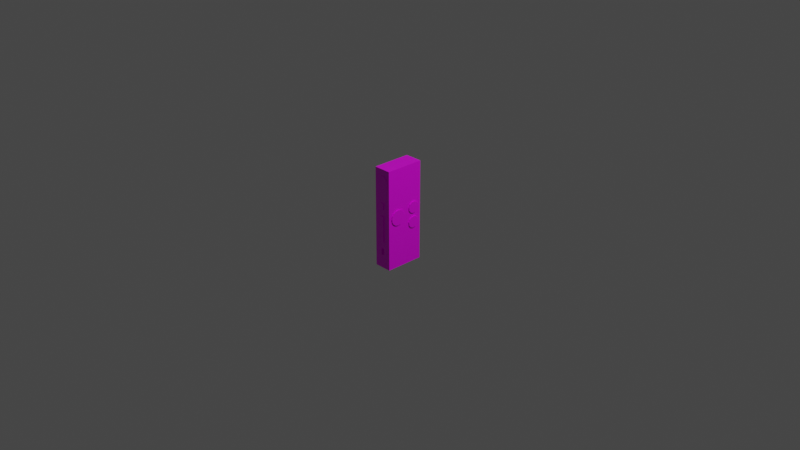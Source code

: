 # Source: diktafon1.blend  (saved by Blender 2.90.8; exported with 4.5.12 LTS)
import bpy
from mathutils import Matrix  # noqa: F401  (used for matrix-valued properties, if any)

bpy.ops.wm.read_factory_settings(use_empty=True)
scene = bpy.context.scene
scene.name = 'Scene'

# ---- collections
col_collection = bpy.data.collections.new('Collection'); scene.collection.children.link(col_collection)

# ---- images (referenced by path relative to the original .blend; pixels are not part of the script)
import os
ASSET_DIR = os.environ.get("B2B_ASSET_DIR", "")  # directory of the original .blend (textures are referenced by path, not embedded)
HERE = os.path.dirname(os.path.abspath(__file__))  # packed textures are extracted next to this script under _unpacked/

def load_image(name, relpath, width, height, colorspace="sRGB"):
    """Load a texture the original file referenced (path relative to the .blend, or extracted next to this script)."""
    p = next((c for c in (os.path.join(HERE, relpath), os.path.join(ASSET_DIR, relpath)) if relpath and os.path.exists(c)), "")
    if p:
        img = bpy.data.images.load(p, check_existing=True)
        img.name = name
    else:  # same state as the original file: an image datablock whose file is absent (Cycles renders it pink)
        img = bpy.data.images.new(name, width, height)
        img.source = "FILE"
        img.filepath = "//" + (relpath or name)
    img.colorspace_settings.name = colorspace
    return img
img_render_result = load_image('Render Result', '', 1024, 1024, 'sRGB')

# ---- materials (node trees are filled in below, after node groups)
mat_material = bpy.data.materials.new('Material')
mat_material.alpha_threshold = 0.0
mat_material.use_transparent_shadow = False
mat_material.line_color = (0.0, 0.0, 0.0, 1.0)

# ---- material node trees
mat_material.use_nodes = True; mat_material.node_tree.nodes.clear()
_N = mat_material.node_tree.nodes; _L = mat_material.node_tree.links
n0 = _N.new('ShaderNodeOutputMaterial'); n0.name = 'Material Output'; n0.location = (300, 300)
n1 = _N.new('ShaderNodeBsdfPrincipled'); n1.name = 'Principled BSDF'; n1.location = (10, 300)
n1.distribution = 'GGX'
n1.subsurface_method = 'BURLEY'
n1.inputs[2].default_value = 0.4
n1.inputs[3].default_value = 1.45
n1.inputs[27].default_value = (0.0, 0.0, 0.0, 1.0)
n1.inputs[28].default_value = 1.0
n2 = _N.new('ShaderNodeTexImage'); n2.name = 'Image Texture'; n2.location = (-280, 280)
n2.image = img_render_result
_L.new(n1.outputs[0], n0.inputs[0])
_L.new(n2.outputs[0], n1.inputs[0])
n0.is_active_output = True

# ---- world
world_world = bpy.data.worlds.new('World'); scene.world = world_world
world_world.use_nodes = True; world_world.node_tree.nodes.clear()
_N = world_world.node_tree.nodes; _L = world_world.node_tree.links
n0 = _N.new('ShaderNodeOutputWorld'); n0.name = 'World Output'; n0.location = (300, 300)
n1 = _N.new('ShaderNodeBackground'); n1.name = 'Background'; n1.location = (10, 300)
n1.inputs[0].default_value = (0.05088, 0.05088, 0.05088, 1.0)
_L.new(n1.outputs[0], n0.inputs[0])
n0.is_active_output = True
world_world.color = (0.05088, 0.05088, 0.05088)
world_world.use_sun_shadow = False
world_world.sun_shadow_jitter_overblur = 0.0

# ---- cameras
cam_camera = bpy.data.cameras.new('Camera')
cam_camera.clip_end = 100.0
cam_camera.ortho_scale = 7.314

# ---- lights
light_light = bpy.data.lights.new('Light', 'POINT')
light_light.transmission_factor = 0.0
light_light.energy = 1000.0
light_light.shadow_soft_size = 0.1
light_light.shadow_maximum_resolution = 0.006
light_light.use_absolute_resolution = True

# ---- meshes
me_cube = bpy.data.meshes.new('Cube')
me_cube.from_pydata([(0.1087, 0.1848, 0.6209), (0.1087, 0.1848, -0.4671), (0.1087, -0.2398, 0.6209), (0.1087, -0.2398, -0.4671), (-0.08252, 0.1848, 0.6209), (-0.08252, 0.1848, -0.4671), (-0.08252, -0.2398, 0.6209), (-0.08252, -0.2398, -0.4671), (0.1087, 0.1531, 0.5892), (0.1087, 0.1044, -0.3867), (0.1087, -0.2081, 0.5892), (0.1087, -0.1594, -0.3867), (0.1087, 0.1848, 0.2582), (0.1087, 0.1848, -0.1044), (-0.08252, -0.2398, -0.1044), (-0.08252, -0.2398, 0.2582), (0.1087, -0.2398, 0.2582), (0.1087, -0.2398, -0.1044), (-0.08252, 0.1848, 0.2582), (-0.08252, 0.1848, -0.1044), (0.1087, 0.1531, 0.2899), (0.1087, 0.1044, -0.1848), (0.1087, -0.2081, 0.2899), (0.1087, -0.1594, -0.1848), (0.1087, 0.1848, -0.1044), (0.1087, 0.1848, -0.4671), (0.1087, -0.2398, -0.1044), (0.1087, -0.2398, -0.4671), (0.1087, 0.1848, 0.2253), (0.1087, 0.1848, 0.1923), (0.1087, 0.1848, 0.1593), (0.1087, 0.1848, 0.1263), (0.1087, 0.1848, 0.09338), (0.1087, 0.1848, 0.06041), (0.1087, 0.1848, 0.02744), (0.1087, 0.1848, -0.005531), (0.1087, 0.1848, -0.0385), (0.1087, 0.1848, -0.07147), (0.1087, -0.2398, 0.2253), (0.1087, -0.2398, 0.1923), (0.1087, -0.2398, 0.1593), (0.1087, -0.2398, 0.1263), (0.1087, -0.2398, 0.09338), (0.1087, -0.2398, 0.06041), (0.1087, -0.2398, 0.02744), (0.1087, -0.2398, -0.005531), (0.1087, -0.2398, -0.0385), (0.1087, -0.2398, -0.07147), (0.1087, 0.1462, -0.1044), (0.1087, 0.1076, -0.1044), (0.1087, 0.06902, -0.1044), (0.1087, 0.03042, -0.1044), (0.1087, -0.008186, -0.1044), (0.1087, -0.04679, -0.1044), (0.1087, -0.08539, -0.1044), (0.1087, -0.124, -0.1044), (0.1087, -0.1626, -0.1044), (0.1087, -0.2012, -0.1044), (0.1087, 0.1462, 0.2899), (0.1087, 0.1076, 0.2899), (0.1087, 0.06902, 0.2899), (0.1087, 0.03042, 0.2899), (0.1087, -0.008186, 0.2899), (0.1087, -0.04679, 0.2899), (0.1087, -0.08539, 0.2899), (0.1087, -0.124, 0.2899), (0.1087, -0.1626, 0.2899), (0.1087, -0.2012, 0.2899), (0.1087, 0.1376, -0.06148), (0.1087, 0.1113, -0.08084), (0.1087, 0.07879, -0.08444), (0.1087, 0.04885, -0.07131), (0.1087, -0.008186, -0.07147), (0.1087, -0.04679, -0.07147), (0.1087, -0.08539, -0.07147), (0.1087, -0.124, -0.07147), (0.1087, -0.1626, -0.07147), (0.1087, -0.2012, -0.07147), (0.1087, 0.1507, -0.03155), (0.1087, 0.02949, -0.04497), (0.1087, -0.008186, -0.0385), (0.1087, -0.04679, -0.0385), (0.1087, -0.08539, -0.0385), (0.1087, -0.124, -0.0385), (0.1087, -0.1626, -0.0385), (0.1087, -0.2012, -0.0385), (0.1087, 0.1471, 0.0009422), (0.1087, 0.0259, -0.01249), (0.1087, -0.008186, -0.005531), (0.1087, -0.04679, -0.005531), (0.1087, -0.08539, -0.005531), (0.1087, -0.124, -0.005531), (0.1087, -0.1626, -0.005531), (0.1087, -0.2012, -0.005531), (0.1087, 0.1278, 0.02728), (0.1087, 0.09785, 0.04041), (0.1087, 0.06536, 0.03681), (0.1087, 0.03902, 0.01745), (0.1087, -0.008186, 0.02744), (0.1087, -0.06504, 0.03443), (0.1087, -0.09209, 0.01636), (0.1087, -0.124, 0.01001), (0.1087, -0.1559, 0.01636), (0.1087, -0.1829, 0.03443), (0.1087, 0.1462, 0.06041), (0.1087, 0.1076, 0.06041), (0.1087, 0.06902, 0.06041), (0.1087, 0.03042, 0.06041), (0.1087, -0.008186, 0.06041), (0.1087, -0.04697, 0.06148), (0.1187, -0.1626, 0.06041), (0.1187, -0.124, 0.06041), (0.1187, -0.08539, 0.06041), (0.1087, -0.201, 0.06148), (0.1087, 0.1376, 0.1034), (0.1087, 0.1113, 0.08401), (0.1087, 0.07879, 0.08041), (0.1087, 0.04885, 0.09354), (0.1087, -0.008186, 0.09338), (0.1087, -0.04063, 0.09338), (0.1187, -0.04697, 0.06148), (0.1187, -0.1829, 0.03443), (0.1187, -0.1559, 0.01636), (0.1087, -0.2074, 0.09338), (0.1087, 0.1507, 0.1333), (0.1187, 0.04885, -0.07131), (0.1187, 0.07879, -0.08444), (0.1087, 0.02949, 0.1199), (0.1087, -0.008186, 0.1263), (0.1087, -0.04697, 0.1253), (0.1187, -0.124, 0.01001), (0.1187, -0.09209, 0.01636), (0.1187, -0.06504, 0.03443), (0.1087, -0.201, 0.1253), (0.1087, 0.1471, 0.1658), (0.1187, 0.1113, -0.08084), (0.1187, 0.1376, -0.06148), (0.1087, 0.0259, 0.1524), (0.1087, -0.008186, 0.1593), (0.1087, -0.06504, 0.1523), (0.1087, -0.09209, 0.1704), (0.1087, -0.124, 0.1767), (0.1087, -0.1559, 0.1704), (0.1087, -0.1829, 0.1523), (0.1087, 0.1278, 0.1921), (0.1087, 0.09785, 0.2053), (0.1087, 0.06536, 0.2017), (0.1087, 0.03902, 0.1823), (0.1087, -0.008186, 0.1923), (0.1087, -0.04679, 0.1923), (0.1087, -0.08539, 0.1923), (0.1087, -0.124, 0.1923), (0.1087, -0.1626, 0.1923), (0.1087, -0.2012, 0.1923), (0.1087, 0.1462, 0.2253), (0.1087, 0.1076, 0.2253), (0.1087, 0.06902, 0.2253), (0.1087, 0.03042, 0.2253), (0.1087, -0.008186, 0.2253), (0.1087, -0.04679, 0.2253), (0.1087, -0.08539, 0.2253), (0.1087, -0.124, 0.2253), (0.1087, -0.1626, 0.2253), (0.1087, -0.2012, 0.2253), (-0.08252, -0.2398, 0.3308), (-0.08252, -0.2398, 0.4033), (-0.08252, -0.2398, 0.4758), (-0.08252, -0.2398, 0.5484), (0.1087, -0.2398, -0.177), (0.1087, -0.2398, -0.2495), (0.1087, -0.2398, -0.322), (0.1087, -0.2398, -0.3946), (0.07045, -0.2398, 0.6209), (0.03221, -0.2398, 0.6209), (-0.006034, -0.2398, 0.6209), (-0.04428, -0.2398, 0.6209), (-0.04428, -0.2398, -0.4671), (-0.006034, -0.2398, -0.4671), (0.03221, -0.2398, -0.4671), (0.07045, -0.2398, -0.4671), (-0.08252, -0.2398, -0.3946), (-0.08252, -0.2398, -0.322), (-0.08252, -0.2398, -0.2495), (-0.08252, -0.2398, -0.177), (-0.08252, -0.2398, -0.03191), (-0.08252, -0.2398, 0.04063), (-0.08252, -0.2398, 0.1132), (-0.08252, -0.2398, 0.1857), (0.1087, -0.2398, 0.5484), (0.1087, -0.2398, 0.4758), (0.1087, -0.2398, 0.4033), (0.1087, -0.2398, 0.3308), (0.1087, -0.2398, 0.1857), (0.1087, -0.2398, 0.1132), (0.1087, -0.2398, 0.04063), (0.1087, -0.2398, -0.03191), (0.07045, -0.2398, -0.1044), (0.03221, -0.2398, -0.1044), (-0.006034, -0.2398, -0.1044), (-0.04428, -0.2398, -0.1044), (0.07045, -0.2398, 0.2582), (0.03221, -0.2398, 0.2582), (-0.006034, -0.2398, 0.2582), (-0.04428, -0.2398, 0.2582), (0.07045, -0.2398, -0.03191), (0.03221, -0.2398, -0.03191), (-0.006034, -0.2398, -0.03191), (-0.04428, -0.2398, -0.03191), (0.07045, -0.2398, 0.04063), (0.03221, -0.2398, 0.04063), (-0.006034, -0.2398, 0.04063), (-0.04428, -0.2398, 0.04063), (0.07045, -0.2398, 0.1132), (0.03221, -0.2398, 0.1132), (-0.006034, -0.2398, 0.1132), (-0.04428, -0.2398, 0.1132), (0.07045, -0.2398, 0.1857), (0.03221, -0.2398, 0.1857), (-0.006034, -0.2398, 0.1857), (-0.04428, -0.2398, 0.1857), (0.07045, -0.2398, -0.3946), (0.03221, -0.2398, -0.3946), (-0.006034, -0.2398, -0.3946), (-0.04428, -0.2398, -0.3946), (0.07045, -0.2398, -0.322), (0.03221, -0.2398, -0.322), (-0.006034, -0.2398, -0.322), (-0.04428, -0.2398, -0.322), (0.07045, -0.2398, -0.2495), (0.03221, -0.2398, -0.2495), (-0.006034, -0.2398, -0.2495), (-0.04428, -0.2398, -0.2495), (0.07045, -0.2398, -0.177), (0.03221, -0.2398, -0.177), (-0.006034, -0.2398, -0.177), (-0.04428, -0.2398, -0.177), (0.07045, -0.2398, 0.3308), (0.03221, -0.2398, 0.3308), (-0.006034, -0.2398, 0.3308), (-0.04428, -0.2398, 0.3308), (0.07657, -0.2398, 0.4297), (0.03734, -0.2398, 0.4012), (-0.01116, -0.2398, 0.4012), (-0.05039, -0.2398, 0.4297), (0.09156, -0.2398, 0.4758), (-0.06538, -0.2398, 0.4758), (0.07657, -0.2398, 0.522), (0.03734, -0.2398, 0.5505), (-0.01116, -0.2398, 0.5505), (-0.05039, -0.2398, 0.522), (0.1087, -0.06504, 0.03443), (0.1087, -0.09209, 0.01636), (0.1087, -0.124, 0.01001), (0.1087, -0.1559, 0.01636), (0.1087, -0.1829, 0.03443), (0.1087, -0.04697, 0.06148), (0.1187, 0.1471, 0.1658), (0.1187, 0.02949, 0.1199), (0.1187, 0.06902, 0.1263), (0.1087, -0.201, 0.06148), (0.1087, -0.04063, 0.09338), (0.1187, 0.1076, 0.1263), (0.1187, 0.1507, 0.1333), (0.1187, 0.04885, 0.09354), (0.1087, -0.2074, 0.09338), (0.1087, -0.04697, 0.1253), (0.1187, 0.07879, 0.08041), (0.1187, 0.1113, 0.08401), (0.1187, 0.1376, 0.1034), (0.1087, -0.201, 0.1253), (0.1087, -0.06504, 0.1523), (0.1087, -0.09209, 0.1704), (0.1087, -0.124, 0.1767), (0.1087, -0.1559, 0.1704), (0.1087, -0.1829, 0.1523), (0.1187, -0.201, 0.06148), (0.1187, -0.04063, 0.09338), (0.1187, -0.08539, 0.09338), (0.1187, -0.124, 0.09338), (0.1187, -0.1626, 0.09338), (0.1187, -0.2074, 0.09338), (0.1187, -0.04697, 0.1253), (0.1187, -0.08539, 0.1263), (0.1187, -0.124, 0.1263), (0.1187, -0.1626, 0.1263), (0.1187, -0.201, 0.1253), (0.1187, -0.06504, 0.1523), (0.1187, -0.09209, 0.1704), (0.1187, -0.124, 0.1767), (0.1187, -0.1559, 0.1704), (0.1187, -0.1829, 0.1523), (0.1187, 0.1076, 0.1593), (0.1187, 0.06902, 0.1593), (0.1187, 0.0259, 0.1524), (0.1187, 0.1278, 0.1921), (0.1187, 0.09785, 0.2053), (0.1187, 0.06536, 0.2017), (0.1187, 0.03902, 0.1823), (0.1187, 0.1507, -0.03155), (0.1187, 0.1076, -0.0385), (0.1187, 0.06902, -0.0385), (0.1187, 0.02949, -0.04497), (0.1187, 0.1471, 0.0009422), (0.1187, 0.1076, -0.005531), (0.1187, 0.06902, -0.005531), (0.1187, 0.0259, -0.01249), (0.1187, 0.1278, 0.02728), (0.1187, 0.09785, 0.04041), (0.1187, 0.06536, 0.03681), (0.1187, 0.03902, 0.01745), (0.1087, 0.1848, 0.6209), (0.1087, -0.2398, 0.6209), (0.1087, 0.1848, 0.2582), (0.1087, -0.2398, 0.2582), (0.1087, -0.2012, 0.2582), (0.1087, 0.1462, 0.2582), (0.1087, 0.1076, 0.2582), (0.1087, 0.06902, 0.2582), (0.1087, 0.03042, 0.2582), (0.1087, -0.008186, 0.2582), (0.1087, -0.04679, 0.2582), (0.1087, -0.08539, 0.2582), (0.1087, -0.124, 0.2582), (0.1087, -0.1626, 0.2582), (0.03221, -0.2161, -0.322), (-0.006034, -0.2161, -0.322), (0.03221, -0.2161, -0.2495), (-0.006034, -0.2161, -0.2495), (0.03221, -0.2498, -0.1044), (-0.006034, -0.2498, -0.1044), (0.03221, -0.2498, -0.03191), (-0.006034, -0.2498, -0.03191), (0.03221, -0.2498, 0.04063), (-0.006034, -0.2498, 0.04063), (0.03221, -0.2498, 0.1132), (-0.006034, -0.2498, 0.1132), (0.03221, -0.2498, -0.177), (-0.006034, -0.2498, -0.177), (0.03221, -0.2498, 0.2582), (-0.006034, -0.2498, 0.2582), (0.03221, -0.2498, 0.1857), (-0.006034, -0.2498, 0.1857), (0.07657, -0.2448, 0.4297), (0.03734, -0.2448, 0.4012), (-0.01116, -0.2448, 0.4012), (-0.05039, -0.2448, 0.4297), (0.09156, -0.2448, 0.4758), (0.03221, -0.2448, 0.4758), (-0.006034, -0.2448, 0.4758), (-0.06538, -0.2448, 0.4758), (0.07657, -0.2448, 0.522), (0.03734, -0.2448, 0.5505), (-0.01116, -0.2448, 0.5505), (-0.05039, -0.2448, 0.522)], [], [(0, 4, 6, 175, 174, 173, 172, 2), (249, 175, 6, 167), (15, 164, 165, 166, 167, 6, 4, 18), (5, 1, 3, 179, 178, 177, 176, 7), (12, 0, 310, 312), (18, 4, 0, 12), (20, 8, 10, 22, 67, 66, 65, 64, 63, 62, 61, 60, 59, 58), (3, 1, 25, 27), (0, 2, 311, 310), (17, 168, 169, 170, 171, 3, 27, 26), (2, 188, 189, 190, 191, 16, 313, 311), (16, 192, 193, 194, 195, 17, 26, 47, 46, 45, 44, 43, 42, 41, 40, 39, 38, 313), (9, 21, 23, 11), (163, 314, 313, 38), (5, 19, 13, 1), (19, 18, 12, 13), (1, 13, 24, 25), (13, 12, 312, 28, 29, 30, 31, 32, 33, 34, 35, 36, 37, 24), (7, 180, 181, 182, 183, 14, 19, 5), (14, 184, 185, 186, 187, 15, 18, 19), (235, 199, 14, 183), (219, 203, 15, 187), (21, 9, 25, 24), (11, 23, 26, 27), (9, 11, 27, 25), (23, 21, 24, 48, 49, 50, 51, 52, 53, 54, 55, 56, 57, 26), (57, 77, 47, 26), (77, 85, 46, 47), (85, 93, 45, 46), (93, 103, 44, 45), (103, 113, 43, 44), (113, 123, 42, 43), (123, 133, 41, 42), (133, 143, 40, 41), (143, 153, 39, 40), (153, 163, 38, 39), (24, 37, 68, 48), (48, 68, 69, 49), (49, 69, 70, 50), (50, 70, 71, 51), (51, 71, 72, 52), (52, 72, 73, 53), (53, 73, 74, 54), (54, 74, 75, 55), (55, 75, 76, 56), (56, 76, 77, 57), (37, 36, 78, 68), (95, 96, 308, 307), (94, 95, 307, 306), (68, 78, 298, 136), (71, 79, 80, 72), (72, 80, 81, 73), (73, 81, 82, 74), (74, 82, 83, 75), (75, 83, 84, 76), (76, 84, 85, 77), (36, 35, 86, 78), (78, 86, 302, 298), (71, 70, 126, 125), (79, 71, 125, 301), (79, 87, 88, 80), (80, 88, 89, 81), (81, 89, 90, 82), (82, 90, 91, 83), (83, 91, 92, 84), (84, 92, 93, 85), (35, 34, 94, 86), (86, 94, 306, 302), (87, 79, 301, 305), (97, 87, 305, 309), (87, 97, 98, 88), (88, 98, 99, 89), (89, 99, 100, 90), (90, 100, 101, 91), (91, 101, 102, 92), (92, 102, 103, 93), (34, 33, 104, 94), (94, 104, 105, 95), (95, 105, 106, 96), (96, 106, 107, 97), (97, 107, 108, 98), (98, 108, 109, 99), (123, 113, 259, 264), (103, 102, 253, 254), (142, 143, 274, 273), (102, 101, 252, 253), (33, 32, 114, 104), (104, 114, 115, 105), (105, 115, 116, 106), (106, 116, 117, 107), (107, 117, 118, 108), (108, 118, 119, 109), (119, 129, 265, 260), (141, 142, 273, 272), (101, 100, 251, 252), (143, 133, 269, 274), (32, 31, 124, 114), (134, 144, 294, 256), (137, 127, 257, 293), (115, 114, 268, 267), (117, 127, 128, 118), (118, 128, 129, 119), (113, 103, 254, 259), (140, 141, 272, 271), (100, 99, 250, 251), (139, 140, 271, 270), (31, 30, 134, 124), (145, 146, 296, 295), (147, 137, 293, 297), (144, 145, 295, 294), (127, 137, 138, 128), (128, 138, 139, 129), (109, 119, 260, 255), (133, 123, 264, 269), (129, 139, 270, 265), (99, 109, 255, 250), (30, 29, 144, 134), (117, 116, 266, 263), (146, 147, 297, 296), (116, 115, 267, 266), (137, 147, 148, 138), (138, 148, 149, 139), (139, 149, 150, 140), (140, 150, 151, 141), (141, 151, 152, 142), (142, 152, 153, 143), (29, 28, 154, 144), (144, 154, 155, 145), (145, 155, 156, 146), (146, 156, 157, 147), (147, 157, 158, 148), (148, 158, 159, 149), (149, 159, 160, 150), (150, 160, 161, 151), (151, 161, 162, 152), (152, 162, 163, 153), (28, 312, 315, 154), (154, 315, 316, 155), (155, 316, 317, 156), (156, 317, 318, 157), (157, 318, 319, 158), (158, 319, 320, 159), (159, 320, 321, 160), (160, 321, 322, 161), (161, 322, 323, 162), (162, 323, 314, 163), (199, 207, 184, 14), (207, 211, 185, 184), (211, 215, 186, 185), (215, 219, 187, 186), (17, 195, 204, 196), (196, 204, 205, 197), (214, 210, 333, 335), (198, 206, 207, 199), (195, 194, 208, 204), (204, 208, 209, 205), (213, 214, 335, 334), (206, 210, 211, 207), (194, 193, 212, 208), (208, 212, 213, 209), (210, 206, 331, 333), (210, 214, 215, 211), (193, 192, 216, 212), (212, 216, 217, 213), (213, 217, 218, 214), (214, 218, 219, 215), (192, 16, 200, 216), (216, 200, 201, 217), (217, 201, 338, 340), (218, 202, 203, 219), (176, 223, 180, 7), (223, 227, 181, 180), (227, 231, 182, 181), (231, 235, 183, 182), (3, 171, 220, 179), (179, 220, 221, 178), (178, 221, 222, 177), (177, 222, 223, 176), (171, 170, 224, 220), (220, 224, 225, 221), (221, 225, 226, 222), (222, 226, 227, 223), (170, 169, 228, 224), (224, 228, 229, 225), (226, 225, 324, 325), (226, 230, 231, 227), (169, 168, 232, 228), (228, 232, 233, 229), (229, 233, 234, 230), (230, 234, 235, 231), (168, 17, 196, 232), (232, 196, 197, 233), (233, 197, 328, 336), (234, 198, 199, 235), (203, 239, 164, 15), (239, 243, 165, 164), (243, 245, 166, 165), (245, 249, 167, 166), (16, 191, 236, 200), (200, 236, 237, 201), (201, 237, 238, 202), (202, 238, 239, 203), (191, 190, 240, 236), (236, 240, 241, 237), (237, 241, 242, 238), (238, 242, 243, 239), (190, 189, 244, 240), (242, 241, 343, 344), (247, 248, 352, 351), (249, 245, 349, 353), (189, 188, 246, 244), (240, 244, 346, 342), (245, 243, 345, 349), (241, 240, 342, 343), (188, 2, 172, 246), (246, 172, 173, 247), (247, 173, 174, 248), (248, 174, 175, 249), (272, 273, 289, 288), (254, 253, 122, 121), (255, 260, 276, 120), (271, 272, 288, 287), (253, 252, 130, 122), (274, 269, 285, 290), (259, 254, 121, 275), (270, 271, 287, 286), (252, 251, 131, 130), (260, 265, 281, 276), (251, 250, 132, 131), (264, 259, 275, 280), (265, 270, 286, 281), (250, 255, 120, 132), (269, 264, 280, 285), (273, 274, 290, 289), (132, 120, 112, 131), (131, 112, 111, 130), (130, 111, 110, 122), (122, 110, 275, 121), (120, 276, 277, 112), (112, 277, 278, 111), (111, 278, 279, 110), (110, 279, 280, 275), (276, 281, 282, 277), (277, 282, 283, 278), (278, 283, 284, 279), (279, 284, 285, 280), (281, 286, 287, 282), (282, 287, 288, 283), (283, 288, 289, 284), (284, 289, 290, 285), (268, 262, 261, 267), (267, 261, 258, 266), (266, 258, 257, 263), (262, 256, 291, 261), (261, 291, 292, 258), (258, 292, 293, 257), (256, 294, 295, 291), (291, 295, 296, 292), (292, 296, 297, 293), (127, 117, 263, 257), (124, 134, 256, 262), (114, 124, 262, 268), (136, 298, 299, 135), (135, 299, 300, 126), (126, 300, 301, 125), (298, 302, 303, 299), (299, 303, 304, 300), (300, 304, 305, 301), (302, 306, 307, 303), (303, 307, 308, 304), (304, 308, 309, 305), (69, 68, 136, 135), (70, 69, 135, 126), (96, 97, 309, 308), (10, 8, 310, 311), (8, 20, 312, 310), (22, 10, 311, 313), (67, 22, 313, 314), (20, 58, 315, 312), (58, 59, 316, 315), (59, 60, 317, 316), (60, 61, 318, 317), (61, 62, 319, 318), (62, 63, 320, 319), (63, 64, 321, 320), (64, 65, 322, 321), (65, 66, 323, 322), (66, 67, 314, 323), (324, 326, 327, 325), (230, 226, 325, 327), (229, 230, 327, 326), (225, 229, 326, 324), (328, 330, 331, 329), (330, 332, 333, 331), (332, 334, 335, 333), (336, 328, 329, 337), (198, 234, 337, 329), (234, 233, 336, 337), (197, 205, 330, 328), (205, 209, 332, 330), (206, 198, 329, 331), (209, 213, 334, 332), (340, 338, 339, 341), (201, 202, 339, 338), (218, 217, 340, 341), (202, 218, 341, 339), (342, 346, 347, 343), (343, 347, 348, 344), (344, 348, 349, 345), (346, 350, 351, 347), (347, 351, 352, 348), (348, 352, 353, 349), (244, 246, 350, 346), (248, 249, 353, 352), (243, 242, 344, 345), (246, 247, 351, 350)])
_uv = me_cube.uv_layers.new(name='UVMap')
_uv.uv.foreach_set('vector', [0.7382, 0.9499, 0.6698, 0.8486, 0.7039, 0.7364, 0.7183, 0.733, 0.7343, 0.7308, 0.7546, 0.7279, 0.7761, 0.7249, 0.7999, 0.7234, 0.6915, 0.697, 0.7183, 0.733, 0.7039, 0.7364, 0.6878, 0.7158, 0.5578, 0.6188, 0.5972, 0.6411, 0.632, 0.6655, 0.6622, 0.691, 0.6878, 0.7158, 0.7039, 0.7364, 0.6698, 0.8486, 0.4618, 0.8501, 0.1365, 0.6176, 0.0001002, 0.6534, 0.1281, 0.4612, 0.1403, 0.4817, 0.1513, 0.4985, 0.161, 0.5125, 0.1695, 0.5231, 0.1764, 0.5312, nan, nan, nan, nan, nan, nan, nan, nan, 0.4618, 0.8501, 0.6698, 0.8486, 0.7382, 0.9499, 0.4508, 0.9999, 0.5242, 0.07951, 0.7096, 0.02547, 0.7746, 0.2491, 0.5894, 0.303, 0.5882, 0.2987, 0.5813, 0.2748, 0.5743, 0.251, 0.5674, 0.2271, 0.5604, 0.2033, 0.5534, 0.1794, 0.5465, 0.1555, 0.5395, 0.1316, 0.5325, 0.1077, 0.5255, 0.08378, 0.375, 0.75, 0.375, 0.5, 0.375, 0.5, 0.375, 0.75, 0.625, 0.5, 0.625, 0.75, 0.625, 0.75, 0.625, 0.5, 0.3518, 0.3944, 0.2907, 0.4124, 0.2418, 0.4282, 0.2075, 0.4393, 0.173, 0.4491, 0.1281, 0.4612, 0.1273, 0.4583, 0.3515, 0.3934, nan, nan, nan, nan, nan, nan, nan, nan, nan, nan, nan, nan, nan, nan, nan, nan, nan, nan, nan, nan, nan, nan, nan, nan, nan, nan, nan, nan, nan, nan, nan, nan, nan, nan, nan, nan, nan, nan, nan, nan, nan, nan, nan, nan, nan, nan, nan, nan, nan, nan, nan, nan, 0.1154, 0.231, 0.2402, 0.1949, 0.2875, 0.3581, 0.1626, 0.3942, 0.5482, 0.3103, 0.5686, 0.3044, 0.5755, 0.3283, 0.5552, 0.3342, 0.1365, 0.6176, 0.2624, 0.7753, 0.1774, 0.8884, 0.0001002, 0.6534, 0.2624, 0.7753, 0.4618, 0.8501, 0.4508, 0.9999, 0.1774, 0.8884, nan, nan, nan, nan, nan, nan, nan, nan, nan, nan, nan, nan, nan, nan, nan, nan, nan, nan, nan, nan, nan, nan, nan, nan, nan, nan, nan, nan, nan, nan, nan, nan, nan, nan, nan, nan, 0.1764, 0.5312, 0.1954, 0.5296, 0.2229, 0.5298, 0.2564, 0.5335, 0.2963, 0.5373, 0.3385, 0.5453, 0.2624, 0.7753, 0.1365, 0.6176, 0.3385, 0.5453, 0.3826, 0.5553, 0.4279, 0.5672, 0.4727, 0.5803, 0.5166, 0.5982, 0.5578, 0.6188, 0.4618, 0.8501, 0.2624, 0.7753, 0.2993, 0.5145, 0.343, 0.5222, 0.3385, 0.5453, 0.2963, 0.5373, 0.5276, 0.575, 0.5693, 0.597, 0.5578, 0.6188, 0.5166, 0.5982, 0.2402, 0.1949, 0.1154, 0.231, 0.0513, 0.1957, 0.2755, 0.131, 0.1626, 0.3942, 0.2875, 0.3581, 0.3515, 0.3934, 0.1273, 0.4583, 0.1154, 0.231, 0.1626, 0.3942, 0.1273, 0.4583, 0.0513, 0.1957, 0.2875, 0.3581, 0.2402, 0.1949, 0.2755, 0.131, 0.2823, 0.1548, 0.2893, 0.1785, 0.2962, 0.2024, 0.3031, 0.2264, 0.3101, 0.2503, 0.317, 0.2741, 0.3239, 0.298, 0.3308, 0.3218, 0.3377, 0.3457, 0.3446, 0.3695, 0.3515, 0.3934, 0.3446, 0.3695, 0.365, 0.3636, 0.3719, 0.3874, 0.3515, 0.3934, 0.365, 0.3636, 0.3853, 0.3577, 0.3923, 0.3815, 0.3719, 0.3874, 0.3853, 0.3577, 0.4057, 0.3518, 0.4126, 0.3756, 0.3923, 0.3815, 0.4057, 0.3518, 0.4271, 0.3333, 0.433, 0.3697, 0.4126, 0.3756, 0.4271, 0.3333, 0.447, 0.3396, 0.4533, 0.3638, 0.433, 0.3697, 0.447, 0.3396, 0.4679, 0.3378, 0.4737, 0.3578, 0.4533, 0.3638, 0.4679, 0.3378, 0.4864, 0.3282, 0.4941, 0.3519, 0.4737, 0.3578, 0.4864, 0.3282, 0.4999, 0.3122, 0.5144, 0.346, 0.4941, 0.3519, 0.4999, 0.3122, 0.5279, 0.3163, 0.5348, 0.3401, 0.5144, 0.346, 0.5279, 0.3163, 0.5482, 0.3103, 0.5552, 0.3342, 0.5348, 0.3401, 0.2755, 0.131, 0.2959, 0.1251, 0.3103, 0.1525, 0.2823, 0.1548, 0.2823, 0.1548, 0.3103, 0.1525, 0.303, 0.1722, 0.2893, 0.1785, 0.2893, 0.1785, 0.303, 0.1722, 0.3068, 0.193, 0.2962, 0.2024, 0.2962, 0.2024, 0.3068, 0.193, 0.3203, 0.2091, 0.3031, 0.2264, 0.3031, 0.2264, 0.3203, 0.2091, 0.3305, 0.2444, 0.3101, 0.2503, 0.3101, 0.2503, 0.3305, 0.2444, 0.3373, 0.2682, 0.317, 0.2741, 0.317, 0.2741, 0.3373, 0.2682, 0.3442, 0.2921, 0.3239, 0.298, 0.3239, 0.298, 0.3442, 0.2921, 0.3511, 0.3159, 0.3308, 0.3218, 0.3308, 0.3218, 0.3511, 0.3159, 0.3581, 0.3397, 0.3377, 0.3457, 0.3377, 0.3457, 0.3581, 0.3397, 0.365, 0.3636, 0.3446, 0.3695, 0.2959, 0.1251, 0.316, 0.1195, 0.3265, 0.1393, 0.3103, 0.1525, 0.3802, 0.1587, 0.3841, 0.1795, 0.3779, 0.1791, 0.3746, 0.1615, 0.3666, 0.1426, 0.3802, 0.1587, 0.3746, 0.1615, 0.3633, 0.1477, 0.3103, 0.1525, 0.3265, 0.1393, 0.3292, 0.1448, 0.3154, 0.1559, 0.3203, 0.2091, 0.3399, 0.2164, 0.3507, 0.2385, 0.3305, 0.2444, 0.3305, 0.2444, 0.3507, 0.2385, 0.3577, 0.2623, 0.3373, 0.2682, 0.3373, 0.2682, 0.3577, 0.2623, 0.3646, 0.2862, 0.3442, 0.2921, 0.3442, 0.2921, 0.3646, 0.2862, 0.3715, 0.31, 0.3511, 0.3159, 0.3511, 0.3159, 0.3715, 0.31, 0.3784, 0.3338, 0.3581, 0.3397, 0.3581, 0.3397, 0.3784, 0.3338, 0.3853, 0.3577, 0.365, 0.3636, 0.316, 0.1195, 0.3362, 0.1135, 0.347, 0.1355, 0.3265, 0.1393, 0.3265, 0.1393, 0.347, 0.1355, 0.3467, 0.1416, 0.3292, 0.1448, 0.3203, 0.2091, 0.3068, 0.193, 0.3123, 0.1902, 0.3237, 0.204, 0.3399, 0.2164, 0.3203, 0.2091, 0.3237, 0.204, 0.3403, 0.2102, 0.3399, 0.2164, 0.3605, 0.2125, 0.3711, 0.2325, 0.3507, 0.2385, 0.3507, 0.2385, 0.3711, 0.2325, 0.378, 0.2564, 0.3577, 0.2623, 0.3577, 0.2623, 0.378, 0.2564, 0.3849, 0.2803, 0.3646, 0.2862, 0.3646, 0.2862, 0.3849, 0.2803, 0.3919, 0.3041, 0.3715, 0.31, 0.3715, 0.31, 0.3919, 0.3041, 0.3988, 0.3279, 0.3784, 0.3338, 0.3784, 0.3338, 0.3988, 0.3279, 0.4057, 0.3518, 0.3853, 0.3577, 0.3362, 0.1135, 0.3561, 0.1074, 0.3666, 0.1426, 0.347, 0.1355, 0.347, 0.1355, 0.3666, 0.1426, 0.3633, 0.1477, 0.3467, 0.1416, 0.3605, 0.2125, 0.3399, 0.2164, 0.3403, 0.2102, 0.3578, 0.207, 0.3768, 0.1993, 0.3605, 0.2125, 0.3578, 0.207, 0.3717, 0.1958, 0.3605, 0.2125, 0.3768, 0.1993, 0.3914, 0.2267, 0.3711, 0.2325, 0.3711, 0.2325, 0.3914, 0.2267, 0.406, 0.2605, 0.378, 0.2564, 0.378, 0.2564, 0.406, 0.2605, 0.3997, 0.2805, 0.3849, 0.2803, 0.3849, 0.2803, 0.3997, 0.2805, 0.4015, 0.3013, 0.3919, 0.3041, 0.3919, 0.3041, 0.4015, 0.3013, 0.4111, 0.3199, 0.3988, 0.3279, 0.3988, 0.3279, 0.4111, 0.3199, 0.4271, 0.3333, 0.4057, 0.3518, 0.3561, 0.1074, 0.3767, 0.1014, 0.3837, 0.1254, 0.3666, 0.1426, 0.3666, 0.1426, 0.3837, 0.1254, 0.3907, 0.1492, 0.3802, 0.1587, 0.3802, 0.1587, 0.3907, 0.1492, 0.3978, 0.1731, 0.3841, 0.1795, 0.3841, 0.1795, 0.3978, 0.1731, 0.4048, 0.1969, 0.3768, 0.1993, 0.3768, 0.1993, 0.4048, 0.1969, 0.4118, 0.2208, 0.3914, 0.2267, 0.3914, 0.2267, 0.4118, 0.2208, 0.4194, 0.2445, 0.406, 0.2605, 0.5038, 0.7273, 0.4962, 0.7273, 0.4962, 0.7273, 0.5038, 0.7273, 0.4886, 0.7273, 0.4886, 0.7045, 0.4886, 0.7045, 0.4886, 0.7273, 0.5189, 0.7045, 0.5189, 0.7273, 0.5189, 0.7273, 0.5189, 0.7045, 0.4886, 0.7045, 0.4886, 0.6818, 0.4886, 0.6818, 0.4886, 0.7045, 0.3767, 0.1014, 0.3972, 0.09547, 0.4117, 0.123, 0.3837, 0.1254, 0.3837, 0.1254, 0.4117, 0.123, 0.4045, 0.1427, 0.3907, 0.1492, 0.3907, 0.1492, 0.4045, 0.1427, 0.4083, 0.1635, 0.3978, 0.1731, 0.3978, 0.1731, 0.4083, 0.1635, 0.4219, 0.1796, 0.4048, 0.1969, 0.4048, 0.1969, 0.4219, 0.1796, 0.4322, 0.2149, 0.4118, 0.2208, 0.4118, 0.2208, 0.4322, 0.2149, 0.438, 0.2349, 0.4194, 0.2445, 0.5038, 0.6364, 0.5114, 0.6364, 0.5114, 0.6364, 0.5038, 0.6364, 0.5189, 0.6818, 0.5189, 0.7045, 0.5189, 0.7045, 0.5189, 0.6818, 0.4886, 0.6818, 0.4886, 0.6591, 0.4886, 0.6591, 0.4886, 0.6818, 0.5189, 0.7273, 0.5114, 0.7273, 0.5114, 0.7273, 0.5189, 0.7273, 0.3972, 0.09547, 0.4174, 0.08979, 0.428, 0.1097, 0.4117, 0.123, 0.4486, 0.1058, 0.4682, 0.113, 0.4649, 0.1181, 0.4482, 0.1119, 0.4622, 0.1829, 0.4416, 0.1868, 0.4419, 0.1807, 0.4594, 0.1774, 0.4045, 0.1427, 0.4117, 0.123, 0.4169, 0.1264, 0.4107, 0.1431, 0.4219, 0.1796, 0.4416, 0.1868, 0.4524, 0.209, 0.4322, 0.2149, 0.4322, 0.2149, 0.4524, 0.209, 0.4588, 0.233, 0.438, 0.2349, 0.4962, 0.7273, 0.4886, 0.7273, 0.4886, 0.7273, 0.4962, 0.7273, 0.5189, 0.6591, 0.5189, 0.6818, 0.5189, 0.6818, 0.5189, 0.6591, 0.4886, 0.6591, 0.4886, 0.6364, 0.4886, 0.6364, 0.4886, 0.6591, 0.5189, 0.6364, 0.5189, 0.6591, 0.5189, 0.6591, 0.5189, 0.6364, 0.4174, 0.08979, 0.4377, 0.08373, 0.4486, 0.1058, 0.428, 0.1097, 0.4818, 0.129, 0.4857, 0.1499, 0.4795, 0.1495, 0.4763, 0.1319, 0.4784, 0.1697, 0.4622, 0.1829, 0.4594, 0.1774, 0.4733, 0.1662, 0.4682, 0.113, 0.4818, 0.129, 0.4763, 0.1319, 0.4649, 0.1181, 0.4416, 0.1868, 0.4622, 0.1829, 0.4728, 0.2029, 0.4524, 0.209, 0.4524, 0.209, 0.4728, 0.2029, 0.4787, 0.2393, 0.4588, 0.233, 0.4962, 0.6364, 0.5038, 0.6364, 0.5038, 0.6364, 0.4962, 0.6364, 0.5114, 0.7273, 0.5038, 0.7273, 0.5038, 0.7273, 0.5114, 0.7273, 0.5114, 0.6364, 0.5189, 0.6364, 0.5189, 0.6364, 0.5114, 0.6364, 0.4886, 0.6364, 0.4962, 0.6364, 0.4962, 0.6364, 0.4886, 0.6364, 0.4377, 0.08373, 0.4577, 0.07766, 0.4682, 0.113, 0.4486, 0.1058, 0.4219, 0.1796, 0.4083, 0.1635, 0.4139, 0.1607, 0.4253, 0.1745, 0.4857, 0.1499, 0.4784, 0.1697, 0.4733, 0.1662, 0.4795, 0.1495, 0.4083, 0.1635, 0.4045, 0.1427, 0.4107, 0.1431, 0.4139, 0.1607, 0.4622, 0.1829, 0.4784, 0.1697, 0.4931, 0.1971, 0.4728, 0.2029, 0.4728, 0.2029, 0.4931, 0.1971, 0.5001, 0.2209, 0.4787, 0.2393, 0.4787, 0.2393, 0.5001, 0.2209, 0.507, 0.2447, 0.4947, 0.2528, 0.4947, 0.2528, 0.507, 0.2447, 0.514, 0.2686, 0.5044, 0.2714, 0.5044, 0.2714, 0.514, 0.2686, 0.5209, 0.2924, 0.5062, 0.2922, 0.5062, 0.2922, 0.5209, 0.2924, 0.5279, 0.3163, 0.4999, 0.3122, 0.4577, 0.07766, 0.4782, 0.07156, 0.4853, 0.09555, 0.4682, 0.113, 0.4682, 0.113, 0.4853, 0.09555, 0.4924, 0.1195, 0.4818, 0.129, 0.4818, 0.129, 0.4924, 0.1195, 0.4995, 0.1435, 0.4857, 0.1499, 0.4857, 0.1499, 0.4995, 0.1435, 0.5065, 0.1672, 0.4784, 0.1697, 0.4784, 0.1697, 0.5065, 0.1672, 0.5135, 0.1911, 0.4931, 0.1971, 0.4931, 0.1971, 0.5135, 0.1911, 0.5204, 0.2149, 0.5001, 0.2209, 0.5001, 0.2209, 0.5204, 0.2149, 0.5274, 0.2388, 0.507, 0.2447, 0.507, 0.2447, 0.5274, 0.2388, 0.5343, 0.2626, 0.514, 0.2686, 0.514, 0.2686, 0.5343, 0.2626, 0.5413, 0.2865, 0.5209, 0.2924, 0.5209, 0.2924, 0.5413, 0.2865, 0.5482, 0.3103, 0.5279, 0.3163, 0.4782, 0.07156, 0.4988, 0.06556, 0.5058, 0.08954, 0.4853, 0.09555, 0.4853, 0.09555, 0.5058, 0.08954, 0.5128, 0.1135, 0.4924, 0.1195, 0.4924, 0.1195, 0.5128, 0.1135, 0.5199, 0.1374, 0.4995, 0.1435, 0.4995, 0.1435, 0.5199, 0.1374, 0.5269, 0.1613, 0.5065, 0.1672, 0.5065, 0.1672, 0.5269, 0.1613, 0.5338, 0.1851, 0.5135, 0.1911, 0.5135, 0.1911, 0.5338, 0.1851, 0.5408, 0.209, 0.5204, 0.2149, 0.5204, 0.2149, 0.5408, 0.209, 0.5478, 0.2328, 0.5274, 0.2388, 0.5274, 0.2388, 0.5478, 0.2328, 0.5547, 0.2567, 0.5343, 0.2626, 0.5343, 0.2626, 0.5547, 0.2567, 0.5617, 0.2806, 0.5413, 0.2865, 0.5413, 0.2865, 0.5617, 0.2806, 0.5686, 0.3044, 0.5482, 0.3103, 0.343, 0.5222, 0.3883, 0.5314, 0.3826, 0.5553, 0.3385, 0.5453, 0.3883, 0.5314, 0.4347, 0.5433, 0.4279, 0.5672, 0.3826, 0.5553, 0.4347, 0.5433, 0.4809, 0.556, 0.4727, 0.5803, 0.4279, 0.5672, 0.4809, 0.556, 0.5276, 0.575, 0.5166, 0.5982, 0.4727, 0.5803, 0.3518, 0.3944, 0.4168, 0.4053, 0.4097, 0.4367, 0.3517, 0.4292, 0.3517, 0.4292, 0.4097, 0.4367, 0.4036, 0.4654, 0.3506, 0.4569, 0.4895, 0.5316, 0.4413, 0.5205, 0.4432, 0.5132, 0.4843, 0.524, 0.347, 0.4987, 0.3937, 0.5069, 0.3883, 0.5314, 0.343, 0.5222, 0.4168, 0.4053, 0.4747, 0.4247, 0.4638, 0.4531, 0.4097, 0.4367, 0.4097, 0.4367, 0.4638, 0.4531, 0.4541, 0.4795, 0.4036, 0.4654, 0.4986, 0.5038, 0.4895, 0.5316, 0.4843, 0.524, 0.4915, 0.507, 0.3937, 0.5069, 0.4413, 0.5205, 0.4347, 0.5433, 0.3883, 0.5314, 0.4747, 0.4247, 0.5271, 0.4494, 0.5138, 0.4767, 0.4638, 0.4531, 0.4638, 0.4531, 0.5138, 0.4767, 0.4986, 0.5038, 0.4541, 0.4795, 0.4413, 0.5205, 0.3937, 0.5069, 0.3952, 0.5003, 0.4432, 0.5132, 0.4413, 0.5205, 0.4895, 0.5316, 0.4809, 0.556, 0.4347, 0.5433, 0.5271, 0.4494, 0.5787, 0.475, 0.5655, 0.5008, 0.5138, 0.4767, 0.5138, 0.4767, 0.5655, 0.5008, 0.5537, 0.5241, 0.4986, 0.5038, 0.4986, 0.5038, 0.5537, 0.5241, 0.5407, 0.5523, 0.4895, 0.5316, 0.4895, 0.5316, 0.5407, 0.5523, 0.5276, 0.575, 0.4809, 0.556, 0.5787, 0.475, 0.6262, 0.5019, 0.6108, 0.5265, 0.5655, 0.5008, 0.5655, 0.5008, 0.6108, 0.5265, 0.5951, 0.5482, 0.5537, 0.5241, 0.5537, 0.5241, 0.5951, 0.5482, 0.5869, 0.5511, 0.5582, 0.5324, 0.5407, 0.5523, 0.5812, 0.5753, 0.5693, 0.597, 0.5276, 0.575, 0.1695, 0.5231, 0.1928, 0.5153, 0.1954, 0.5296, 0.1764, 0.5312, 0.1928, 0.5153, 0.223, 0.5129, 0.2229, 0.5298, 0.1954, 0.5296, 0.223, 0.5129, 0.257, 0.5134, 0.2564, 0.5335, 0.2229, 0.5298, 0.257, 0.5134, 0.2993, 0.5145, 0.2963, 0.5373, 0.2564, 0.5335, 0.1281, 0.4612, 0.173, 0.4491, 0.1781, 0.4677, 0.1403, 0.4817, 0.1403, 0.4817, 0.1781, 0.4677, 0.1838, 0.4854, 0.1513, 0.4985, 0.1513, 0.4985, 0.1838, 0.4854, 0.1889, 0.5013, 0.161, 0.5125, 0.161, 0.5125, 0.1889, 0.5013, 0.1928, 0.5153, 0.1695, 0.5231, 0.173, 0.4491, 0.2075, 0.4393, 0.2131, 0.4574, 0.1781, 0.4677, 0.1781, 0.4677, 0.2131, 0.4574, 0.2179, 0.4751, 0.1838, 0.4854, 0.1838, 0.4854, 0.2179, 0.4751, 0.2227, 0.4959, 0.1889, 0.5013, 0.1889, 0.5013, 0.2227, 0.4959, 0.223, 0.5129, 0.1928, 0.5153, 0.2075, 0.4393, 0.2418, 0.4282, 0.2487, 0.4489, 0.2131, 0.4574, 0.2131, 0.4574, 0.2487, 0.4489, 0.2515, 0.4696, 0.2179, 0.4751, 0.2227, 0.4959, 0.2179, 0.4751, 0.2291, 0.4798, 0.2295, 0.4877, 0.2227, 0.4959, 0.2561, 0.4945, 0.257, 0.5134, 0.223, 0.5129, 0.2418, 0.4282, 0.2907, 0.4124, 0.2975, 0.4382, 0.2487, 0.4489, 0.2487, 0.4489, 0.2975, 0.4382, 0.3009, 0.4627, 0.2515, 0.4696, 0.2515, 0.4696, 0.3009, 0.4627, 0.303, 0.4892, 0.2561, 0.4945, 0.2561, 0.4945, 0.303, 0.4892, 0.2993, 0.5145, 0.257, 0.5134, 0.2907, 0.4124, 0.3518, 0.3944, 0.3517, 0.4292, 0.2975, 0.4382, 0.2975, 0.4382, 0.3517, 0.4292, 0.3506, 0.4569, 0.3009, 0.4627, 0.3009, 0.4627, 0.3506, 0.4569, 0.3504, 0.4648, 0.3082, 0.468, 0.303, 0.4892, 0.347, 0.4987, 0.343, 0.5222, 0.2993, 0.5145, 0.5693, 0.597, 0.6105, 0.6203, 0.5972, 0.6411, 0.5578, 0.6188, 0.6105, 0.6203, 0.6562, 0.6608, 0.632, 0.6655, 0.5972, 0.6411, 0.6562, 0.6608, 0.6684, 0.6849, 0.6622, 0.691, 0.632, 0.6655, 0.6684, 0.6849, 0.6915, 0.697, 0.6878, 0.7158, 0.6622, 0.691, 0.6262, 0.5019, 0.6737, 0.533, 0.6562, 0.5569, 0.6108, 0.5265, 0.6108, 0.5265, 0.6562, 0.5569, 0.6404, 0.5783, 0.5951, 0.5482, 0.5951, 0.5482, 0.6404, 0.5783, 0.6249, 0.5994, 0.5812, 0.5753, 0.5812, 0.5753, 0.6249, 0.5994, 0.6105, 0.6203, 0.5693, 0.597, 0.6737, 0.533, 0.7195, 0.5689, 0.7173, 0.601, 0.6562, 0.5569, 0.6562, 0.5569, 0.7173, 0.601, 0.6821, 0.607, 0.6404, 0.5783, 0.6404, 0.5783, 0.6821, 0.607, 0.6598, 0.6312, 0.6249, 0.5994, 0.6249, 0.5994, 0.6598, 0.6312, 0.6562, 0.6608, 0.6105, 0.6203, 0.7195, 0.5689, 0.7603, 0.6129, 0.7496, 0.6207, 0.7173, 0.601, 0.6598, 0.6312, 0.6821, 0.607, 0.6839, 0.6101, 0.6628, 0.6325, 0.7427, 0.6855, 0.7172, 0.6983, 0.7165, 0.6956, 0.7403, 0.6834, 0.6083, 0.95, 0.5917, 0.95, 0.5917, 0.95, 0.6083, 0.95, 0.7603, 0.6129, 0.7889, 0.6662, 0.7583, 0.6567, 0.7496, 0.6207, 0.7173, 0.601, 0.7496, 0.6207, 0.7464, 0.6232, 0.7167, 0.6049, 0.6684, 0.6849, 0.6562, 0.6608, 0.6591, 0.6602, 0.6704, 0.6829, 0.6821, 0.607, 0.7173, 0.601, 0.7167, 0.6049, 0.6839, 0.6101, 0.7889, 0.6662, 0.7999, 0.7234, 0.7761, 0.7249, 0.7583, 0.6567, 0.7583, 0.6567, 0.7761, 0.7249, 0.7546, 0.7279, 0.7427, 0.6855, 0.7427, 0.6855, 0.7546, 0.7279, 0.7343, 0.7308, 0.7172, 0.6983, 0.7172, 0.6983, 0.7343, 0.7308, 0.7183, 0.733, 0.6915, 0.697, 0.8819, 0.1335, 0.9033, 0.1334, 0.9022, 0.1398, 0.8833, 0.1398, 0.8998, 0.08421, 0.8846, 0.09926, 0.8809, 0.09395, 0.8944, 0.08075, 0.8335, 0.4568, 0.8251, 0.437, 0.8314, 0.4356, 0.8388, 0.4531, 0.8622, 0.1418, 0.8819, 0.1335, 0.8833, 0.1398, 0.8659, 0.1471, 0.8846, 0.09926, 0.8649, 0.1076, 0.8635, 0.1013, 0.8809, 0.09395, 0.9232, 0.1413, 0.9383, 0.1565, 0.933, 0.1602, 0.9197, 0.1468, 0.9467, 0.1977, 0.9387, 0.2175, 0.9333, 0.2141, 0.9403, 0.1966, 0.8331, 0.3957, 0.8483, 0.3807, 0.852, 0.386, 0.8385, 0.3992, 0.8899, 0.4798, 0.8685, 0.4798, 0.8696, 0.4735, 0.8885, 0.4735, 0.8251, 0.437, 0.8251, 0.4156, 0.8315, 0.4167, 0.8314, 0.4356, 0.8685, 0.4798, 0.8486, 0.472, 0.852, 0.4665, 0.8696, 0.4735, 0.9467, 0.1762, 0.9467, 0.1977, 0.9403, 0.1966, 0.9404, 0.1776, 0.8251, 0.4156, 0.8331, 0.3957, 0.8385, 0.3992, 0.8315, 0.4167, 0.8486, 0.472, 0.8335, 0.4568, 0.8388, 0.4531, 0.852, 0.4665, 0.9383, 0.1565, 0.9467, 0.1762, 0.9404, 0.1776, 0.933, 0.1602, 0.9033, 0.1334, 0.9232, 0.1413, 0.9197, 0.1468, 0.9022, 0.1398, 0.8659, 0.2276, 0.8527, 0.2142, 0.8746, 0.2105, 0.8834, 0.2346, 0.8834, 0.2346, 0.8746, 0.2105, 0.8966, 0.2061, 0.9024, 0.2346, 0.9024, 0.2346, 0.8966, 0.2061, 0.9187, 0.2016, 0.9198, 0.2273, 0.9198, 0.2273, 0.9187, 0.2016, 0.9403, 0.1966, 0.9333, 0.2141, 0.8527, 0.2142, 0.8453, 0.1967, 0.8707, 0.1916, 0.8746, 0.2105, 0.8746, 0.2105, 0.8707, 0.1916, 0.8928, 0.1872, 0.8966, 0.2061, 0.8966, 0.2061, 0.8928, 0.1872, 0.9149, 0.1828, 0.9187, 0.2016, 0.9187, 0.2016, 0.9149, 0.1828, 0.9404, 0.1776, 0.9403, 0.1966, 0.8453, 0.1967, 0.8453, 0.1778, 0.867, 0.1727, 0.8707, 0.1916, 0.8707, 0.1916, 0.867, 0.1727, 0.889, 0.1683, 0.8928, 0.1872, 0.8928, 0.1872, 0.889, 0.1683, 0.9111, 0.1639, 0.9149, 0.1828, 0.9149, 0.1828, 0.9111, 0.1639, 0.933, 0.1602, 0.9404, 0.1776, 0.8453, 0.1778, 0.8524, 0.1603, 0.8659, 0.1471, 0.867, 0.1727, 0.867, 0.1727, 0.8659, 0.1471, 0.8833, 0.1398, 0.889, 0.1683, 0.889, 0.1683, 0.8833, 0.1398, 0.9022, 0.1398, 0.9111, 0.1639, 0.9111, 0.1639, 0.9022, 0.1398, 0.9197, 0.1468, 0.933, 0.1602, 0.4169, 0.1264, 0.4307, 0.1152, 0.4334, 0.1387, 0.4107, 0.1431, 0.4107, 0.1431, 0.4334, 0.1387, 0.4394, 0.159, 0.4139, 0.1607, 0.4139, 0.1607, 0.4394, 0.159, 0.4419, 0.1807, 0.4253, 0.1745, 0.4307, 0.1152, 0.4482, 0.1119, 0.4508, 0.1336, 0.4334, 0.1387, 0.4334, 0.1387, 0.4508, 0.1336, 0.4568, 0.1539, 0.4394, 0.159, 0.4394, 0.159, 0.4568, 0.1539, 0.4594, 0.1774, 0.4419, 0.1807, 0.4482, 0.1119, 0.4649, 0.1181, 0.4763, 0.1319, 0.4508, 0.1336, 0.4508, 0.1336, 0.4763, 0.1319, 0.4795, 0.1495, 0.4568, 0.1539, 0.4568, 0.1539, 0.4795, 0.1495, 0.4733, 0.1662, 0.4594, 0.1774, 0.4416, 0.1868, 0.4219, 0.1796, 0.4253, 0.1745, 0.4419, 0.1807, 0.428, 0.1097, 0.4486, 0.1058, 0.4482, 0.1119, 0.4307, 0.1152, 0.4117, 0.123, 0.428, 0.1097, 0.4307, 0.1152, 0.4169, 0.1264, 0.3154, 0.1559, 0.3292, 0.1448, 0.3318, 0.1683, 0.3091, 0.1726, 0.3091, 0.1726, 0.3318, 0.1683, 0.3378, 0.1885, 0.3123, 0.1902, 0.3123, 0.1902, 0.3378, 0.1885, 0.3403, 0.2102, 0.3237, 0.204, 0.3292, 0.1448, 0.3467, 0.1416, 0.3492, 0.1632, 0.3318, 0.1683, 0.3318, 0.1683, 0.3492, 0.1632, 0.3552, 0.1835, 0.3378, 0.1885, 0.3378, 0.1885, 0.3552, 0.1835, 0.3578, 0.207, 0.3403, 0.2102, 0.3467, 0.1416, 0.3633, 0.1477, 0.3746, 0.1615, 0.3492, 0.1632, 0.3492, 0.1632, 0.3746, 0.1615, 0.3779, 0.1791, 0.3552, 0.1835, 0.3552, 0.1835, 0.3779, 0.1791, 0.3717, 0.1958, 0.3578, 0.207, 0.303, 0.1722, 0.3103, 0.1525, 0.3154, 0.1559, 0.3091, 0.1726, 0.3068, 0.193, 0.303, 0.1722, 0.3091, 0.1726, 0.3123, 0.1902, 0.3841, 0.1795, 0.3768, 0.1993, 0.3717, 0.1958, 0.3779, 0.1791, 0.7746, 0.2491, 0.7096, 0.02547, 0.7236, 0.0001002, 0.7999, 0.2631, 0.7096, 0.02547, 0.5242, 0.07951, 0.4988, 0.06556, 0.7236, 0.0001002, 0.5894, 0.303, 0.7746, 0.2491, 0.7999, 0.2631, 0.5755, 0.3283, 0.5882, 0.2987, 0.5894, 0.303, 0.5755, 0.3283, 0.5686, 0.3044, 0.5242, 0.07951, 0.5255, 0.08378, 0.5058, 0.08954, 0.4988, 0.06556, 0.5255, 0.08378, 0.5325, 0.1077, 0.5128, 0.1135, 0.5058, 0.08954, 0.5325, 0.1077, 0.5395, 0.1316, 0.5199, 0.1374, 0.5128, 0.1135, 0.5395, 0.1316, 0.5465, 0.1555, 0.5269, 0.1613, 0.5199, 0.1374, 0.5465, 0.1555, 0.5534, 0.1794, 0.5338, 0.1851, 0.5269, 0.1613, 0.5534, 0.1794, 0.5604, 0.2033, 0.5408, 0.209, 0.5338, 0.1851, 0.5604, 0.2033, 0.5674, 0.2271, 0.5478, 0.2328, 0.5408, 0.209, 0.5674, 0.2271, 0.5743, 0.251, 0.5547, 0.2567, 0.5478, 0.2328, 0.5743, 0.251, 0.5813, 0.2748, 0.5617, 0.2806, 0.5547, 0.2567, 0.5813, 0.2748, 0.5882, 0.2987, 0.5686, 0.3044, 0.5617, 0.2806, 0.2291, 0.4798, 0.2434, 0.4797, 0.2437, 0.4885, 0.2295, 0.4877, 0.2561, 0.4945, 0.2227, 0.4959, 0.2295, 0.4877, 0.2437, 0.4885, 0.2515, 0.4696, 0.2561, 0.4945, 0.2437, 0.4885, 0.2434, 0.4797, 0.2179, 0.4751, 0.2515, 0.4696, 0.2434, 0.4797, 0.2291, 0.4798, 0.3504, 0.4648, 0.402, 0.4726, 0.3952, 0.5003, 0.348, 0.4931, 0.402, 0.4726, 0.452, 0.4854, 0.4432, 0.5132, 0.3952, 0.5003, 0.452, 0.4854, 0.4915, 0.507, 0.4843, 0.524, 0.4432, 0.5132, 0.3082, 0.468, 0.3504, 0.4648, 0.348, 0.4931, 0.3078, 0.4846, 0.347, 0.4987, 0.303, 0.4892, 0.3078, 0.4846, 0.348, 0.4931, 0.303, 0.4892, 0.3009, 0.4627, 0.3082, 0.468, 0.3078, 0.4846, 0.3506, 0.4569, 0.4036, 0.4654, 0.402, 0.4726, 0.3504, 0.4648, 0.4036, 0.4654, 0.4541, 0.4795, 0.452, 0.4854, 0.402, 0.4726, 0.3937, 0.5069, 0.347, 0.4987, 0.348, 0.4931, 0.3952, 0.5003, 0.4541, 0.4795, 0.4986, 0.5038, 0.4915, 0.507, 0.452, 0.4854, 0.5582, 0.5324, 0.5869, 0.5511, 0.5771, 0.5674, 0.5487, 0.5493, 0.5951, 0.5482, 0.5812, 0.5753, 0.5771, 0.5674, 0.5869, 0.5511, 0.5407, 0.5523, 0.5537, 0.5241, 0.5582, 0.5324, 0.5487, 0.5493, 0.5812, 0.5753, 0.5407, 0.5523, 0.5487, 0.5493, 0.5771, 0.5674, 0.7167, 0.6049, 0.7464, 0.6232, 0.7138, 0.6468, 0.6839, 0.6101, 0.6839, 0.6101, 0.7138, 0.6468, 0.6952, 0.6615, 0.6628, 0.6325, 0.6628, 0.6325, 0.6952, 0.6615, 0.6704, 0.6829, 0.6591, 0.6602, 0.7464, 0.6232, 0.7546, 0.6564, 0.7403, 0.6834, 0.7138, 0.6468, 0.7138, 0.6468, 0.7403, 0.6834, 0.7165, 0.6956, 0.6952, 0.6615, 0.6952, 0.6615, 0.7165, 0.6956, 0.6921, 0.6945, 0.6704, 0.6829, 0.7496, 0.6207, 0.7583, 0.6567, 0.7546, 0.6564, 0.7464, 0.6232, 0.7172, 0.6983, 0.6915, 0.697, 0.6921, 0.6945, 0.7165, 0.6956, 0.6562, 0.6608, 0.6598, 0.6312, 0.6628, 0.6325, 0.6591, 0.6602, 0.7583, 0.6567, 0.7427, 0.6855, 0.7403, 0.6834, 0.7546, 0.6564])
me_cube.materials.append(mat_material)
me_cube.use_remesh_preserve_volume = False
me_cube.use_remesh_preserve_attributes = False
me_cube.use_mirror_vertex_groups = False
me_cube.update()

# ---- objects
ob_cube = bpy.data.objects.new('Cube', me_cube)
ob_light = bpy.data.objects.new('Light', light_light)
ob_camera = bpy.data.objects.new('Camera', cam_camera)

# ---- transforms, parenting, visibility, modifiers, constraints
ob_cube.location = (0.0, 0.0, 0.0)
ob_cube.lock_rotations_4d = False
ob_cube.empty_display_type = 'ARROWS'
ob_cube.lineart.crease_threshold = 0.0
ob_light.location = (4.076, 1.005, 5.904)
ob_light.rotation_euler = (0.6503, 0.05522, 1.866)
ob_light.lock_rotations_4d = False
ob_light.empty_display_type = 'ARROWS'
ob_light.color = (0.0, 0.0, 0.0, 0.0)
ob_light.lineart.crease_threshold = 0.0
ob_camera.location = (7.359, -6.926, 4.958)
ob_camera.rotation_euler = (1.109, 0.0, 0.8149)
ob_camera.lock_rotations_4d = False
ob_camera.empty_display_type = 'ARROWS'
ob_camera.color = (0.0, 0.0, 0.0, 0.0)
ob_camera.display_type = 'WIRE'
ob_camera.lineart.crease_threshold = 0.0

# ---- collection membership
col_collection.objects.link(ob_cube)
col_collection.objects.link(ob_light)
col_collection.objects.link(ob_camera)

# ---- scene / render settings (as saved in the file)
scene.camera = ob_camera
scene.frame_start = 1; scene.frame_end = 250; scene.frame_set(1)
scene.render.engine = 'BLENDER_EEVEE_NEXT'
scene.cycles.use_denoising = False
scene.cycles.samples = 128
scene.cycles.sampling_pattern = 'TABULATED_SOBOL'
scene.cycles.use_adaptive_sampling = False
scene.cycles.use_light_tree = False
scene.view_settings.view_transform = 'Filmic'
bpy.context.view_layer.update()
